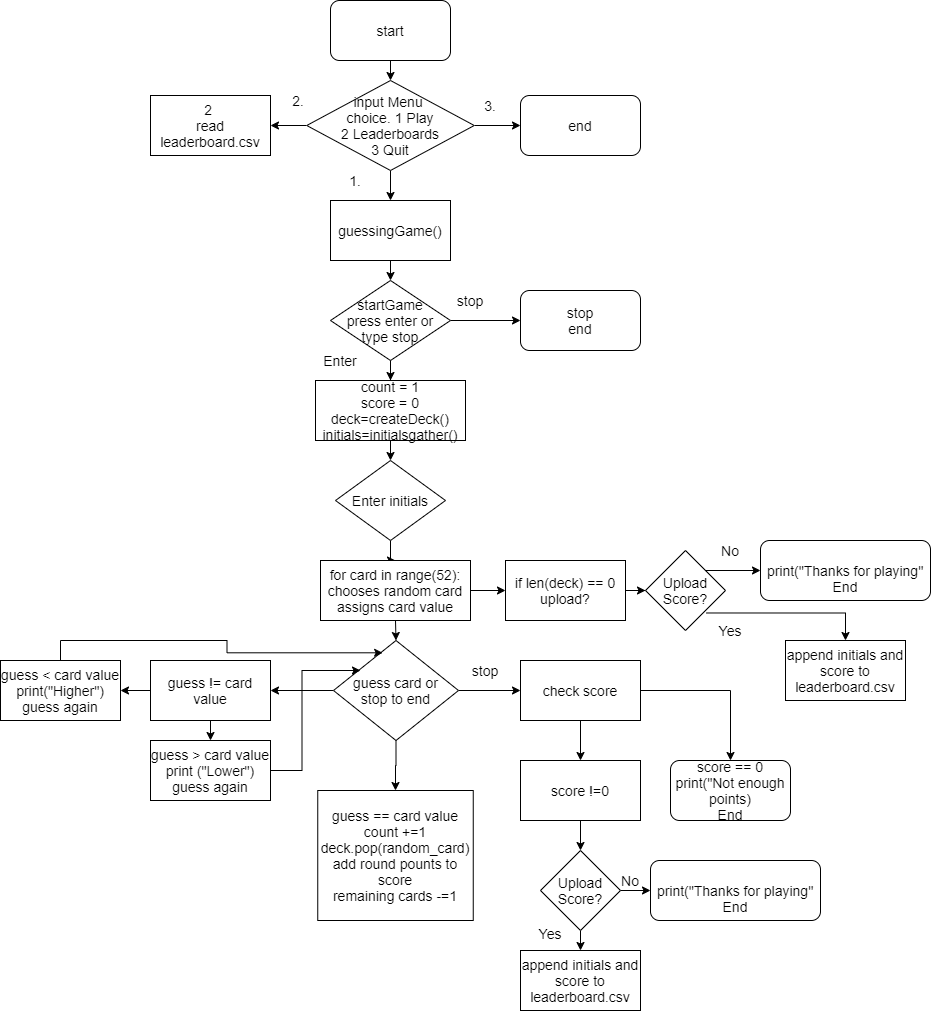

The diagram above was exported from draw.io. Its source (the exported page's mxGraphModel, read from the mxfile embedded in the PNG):
<mxGraphModel dx="2062" dy="1155" grid="1" gridSize="10" guides="1" tooltips="1" connect="1" arrows="1" fold="1" page="1" pageScale="1" pageWidth="850" pageHeight="1100" math="0" shadow="0">
  <root>
    <mxCell id="0" />
    <mxCell id="1" parent="0" />
    <mxCell id="oB3tGnXdnGyWJHkCvApW-10" style="edgeStyle=orthogonalEdgeStyle;rounded=0;orthogonalLoop=1;jettySize=auto;html=1;exitX=0.5;exitY=1;exitDx=0;exitDy=0;entryX=0.5;entryY=0;entryDx=0;entryDy=0;" parent="1" source="oB3tGnXdnGyWJHkCvApW-1" target="oB3tGnXdnGyWJHkCvApW-3" edge="1">
      <mxGeometry relative="1" as="geometry" />
    </mxCell>
    <mxCell id="oB3tGnXdnGyWJHkCvApW-1" value="start" style="rounded=1;whiteSpace=wrap;html=1;" parent="1" vertex="1">
      <mxGeometry x="360" y="10" width="120" height="60" as="geometry" />
    </mxCell>
    <mxCell id="oB3tGnXdnGyWJHkCvApW-6" style="edgeStyle=orthogonalEdgeStyle;rounded=0;orthogonalLoop=1;jettySize=auto;html=1;exitX=1;exitY=0.5;exitDx=0;exitDy=0;entryX=0;entryY=0.5;entryDx=0;entryDy=0;" parent="1" source="oB3tGnXdnGyWJHkCvApW-3" target="oB3tGnXdnGyWJHkCvApW-5" edge="1">
      <mxGeometry relative="1" as="geometry" />
    </mxCell>
    <mxCell id="oB3tGnXdnGyWJHkCvApW-9" style="edgeStyle=orthogonalEdgeStyle;rounded=0;orthogonalLoop=1;jettySize=auto;html=1;exitX=0;exitY=0.5;exitDx=0;exitDy=0;" parent="1" source="oB3tGnXdnGyWJHkCvApW-3" target="oB3tGnXdnGyWJHkCvApW-8" edge="1">
      <mxGeometry relative="1" as="geometry" />
    </mxCell>
    <mxCell id="oB3tGnXdnGyWJHkCvApW-12" style="edgeStyle=orthogonalEdgeStyle;rounded=0;orthogonalLoop=1;jettySize=auto;html=1;exitX=0.5;exitY=1;exitDx=0;exitDy=0;entryX=0.5;entryY=0;entryDx=0;entryDy=0;" parent="1" source="oB3tGnXdnGyWJHkCvApW-3" target="oB3tGnXdnGyWJHkCvApW-11" edge="1">
      <mxGeometry relative="1" as="geometry" />
    </mxCell>
    <mxCell id="oB3tGnXdnGyWJHkCvApW-3" value="&lt;span&gt;&lt;br&gt;input Menu&amp;nbsp;&lt;/span&gt;&lt;br&gt;&lt;span&gt;choice. 1 Play&lt;br&gt;2 Leaderboards&lt;br&gt;3 Quit&lt;br&gt;&lt;br&gt;&lt;/span&gt;" style="rhombus;whiteSpace=wrap;html=1;" parent="1" vertex="1">
      <mxGeometry x="336.25" y="90" width="167.5" height="90" as="geometry" />
    </mxCell>
    <mxCell id="oB3tGnXdnGyWJHkCvApW-5" value="end" style="rounded=1;whiteSpace=wrap;html=1;" parent="1" vertex="1">
      <mxGeometry x="550" y="105" width="120" height="60" as="geometry" />
    </mxCell>
    <mxCell id="oB3tGnXdnGyWJHkCvApW-8" value="2&amp;nbsp;&lt;br&gt;read leaderboard.csv" style="rounded=0;whiteSpace=wrap;html=1;" parent="1" vertex="1">
      <mxGeometry x="180" y="105" width="120" height="60" as="geometry" />
    </mxCell>
    <mxCell id="oB3tGnXdnGyWJHkCvApW-17" style="edgeStyle=orthogonalEdgeStyle;rounded=0;orthogonalLoop=1;jettySize=auto;html=1;exitX=0.5;exitY=1;exitDx=0;exitDy=0;entryX=0.5;entryY=0;entryDx=0;entryDy=0;" parent="1" source="oB3tGnXdnGyWJHkCvApW-11" target="oB3tGnXdnGyWJHkCvApW-13" edge="1">
      <mxGeometry relative="1" as="geometry" />
    </mxCell>
    <mxCell id="oB3tGnXdnGyWJHkCvApW-11" value="guessingGame()" style="rounded=0;whiteSpace=wrap;html=1;" parent="1" vertex="1">
      <mxGeometry x="360" y="210" width="120" height="60" as="geometry" />
    </mxCell>
    <mxCell id="oB3tGnXdnGyWJHkCvApW-15" style="edgeStyle=orthogonalEdgeStyle;rounded=0;orthogonalLoop=1;jettySize=auto;html=1;exitX=1;exitY=0.5;exitDx=0;exitDy=0;entryX=0;entryY=0.5;entryDx=0;entryDy=0;" parent="1" source="oB3tGnXdnGyWJHkCvApW-13" target="oB3tGnXdnGyWJHkCvApW-14" edge="1">
      <mxGeometry relative="1" as="geometry" />
    </mxCell>
    <mxCell id="oB3tGnXdnGyWJHkCvApW-19" style="edgeStyle=orthogonalEdgeStyle;rounded=0;orthogonalLoop=1;jettySize=auto;html=1;exitX=0.5;exitY=1;exitDx=0;exitDy=0;" parent="1" source="oB3tGnXdnGyWJHkCvApW-13" target="oB3tGnXdnGyWJHkCvApW-18" edge="1">
      <mxGeometry relative="1" as="geometry" />
    </mxCell>
    <mxCell id="oB3tGnXdnGyWJHkCvApW-13" value="startGame&lt;br&gt;press enter or&lt;br&gt;type stop" style="rhombus;whiteSpace=wrap;html=1;" parent="1" vertex="1">
      <mxGeometry x="360" y="290" width="120" height="80" as="geometry" />
    </mxCell>
    <mxCell id="oB3tGnXdnGyWJHkCvApW-14" value="stop&lt;br&gt;end" style="rounded=1;whiteSpace=wrap;html=1;" parent="1" vertex="1">
      <mxGeometry x="550" y="300" width="120" height="60" as="geometry" />
    </mxCell>
    <mxCell id="oB3tGnXdnGyWJHkCvApW-21" style="edgeStyle=orthogonalEdgeStyle;rounded=0;orthogonalLoop=1;jettySize=auto;html=1;exitX=0.5;exitY=1;exitDx=0;exitDy=0;entryX=0.5;entryY=0;entryDx=0;entryDy=0;" parent="1" source="oB3tGnXdnGyWJHkCvApW-18" target="oB3tGnXdnGyWJHkCvApW-20" edge="1">
      <mxGeometry relative="1" as="geometry" />
    </mxCell>
    <mxCell id="oB3tGnXdnGyWJHkCvApW-18" value="count = 1&lt;br&gt;score = 0&lt;br&gt;deck=createDeck()&lt;br&gt;initials=initialsgather()" style="rounded=0;whiteSpace=wrap;html=1;" parent="1" vertex="1">
      <mxGeometry x="345" y="390" width="150" height="60" as="geometry" />
    </mxCell>
    <mxCell id="oB3tGnXdnGyWJHkCvApW-27" style="edgeStyle=orthogonalEdgeStyle;rounded=0;orthogonalLoop=1;jettySize=auto;html=1;exitX=0.5;exitY=1;exitDx=0;exitDy=0;" parent="1" source="oB3tGnXdnGyWJHkCvApW-20" target="oB3tGnXdnGyWJHkCvApW-22" edge="1">
      <mxGeometry relative="1" as="geometry" />
    </mxCell>
    <mxCell id="oB3tGnXdnGyWJHkCvApW-20" value="Enter initials" style="rhombus;whiteSpace=wrap;html=1;" parent="1" vertex="1">
      <mxGeometry x="365" y="470" width="110" height="80" as="geometry" />
    </mxCell>
    <mxCell id="oB3tGnXdnGyWJHkCvApW-28" style="edgeStyle=orthogonalEdgeStyle;rounded=0;orthogonalLoop=1;jettySize=auto;html=1;exitX=0.5;exitY=1;exitDx=0;exitDy=0;entryX=0.5;entryY=0;entryDx=0;entryDy=0;" parent="1" source="oB3tGnXdnGyWJHkCvApW-22" target="oB3tGnXdnGyWJHkCvApW-23" edge="1">
      <mxGeometry relative="1" as="geometry" />
    </mxCell>
    <mxCell id="oB3tGnXdnGyWJHkCvApW-58" style="edgeStyle=orthogonalEdgeStyle;rounded=0;orthogonalLoop=1;jettySize=auto;html=1;exitX=1;exitY=0.5;exitDx=0;exitDy=0;" parent="1" source="oB3tGnXdnGyWJHkCvApW-22" target="oB3tGnXdnGyWJHkCvApW-57" edge="1">
      <mxGeometry relative="1" as="geometry" />
    </mxCell>
    <mxCell id="oB3tGnXdnGyWJHkCvApW-22" value="for card in range(52):&lt;br&gt;chooses random card&lt;br&gt;assigns card value" style="rounded=0;whiteSpace=wrap;html=1;" parent="1" vertex="1">
      <mxGeometry x="350" y="570" width="150" height="60" as="geometry" />
    </mxCell>
    <mxCell id="oB3tGnXdnGyWJHkCvApW-26" style="edgeStyle=orthogonalEdgeStyle;rounded=0;orthogonalLoop=1;jettySize=auto;html=1;exitX=1;exitY=0.5;exitDx=0;exitDy=0;entryX=0;entryY=0.5;entryDx=0;entryDy=0;" parent="1" source="oB3tGnXdnGyWJHkCvApW-23" target="oB3tGnXdnGyWJHkCvApW-30" edge="1">
      <mxGeometry relative="1" as="geometry">
        <mxPoint x="550" y="700" as="targetPoint" />
      </mxGeometry>
    </mxCell>
    <mxCell id="oB3tGnXdnGyWJHkCvApW-54" style="edgeStyle=orthogonalEdgeStyle;rounded=0;orthogonalLoop=1;jettySize=auto;html=1;exitX=0;exitY=0.5;exitDx=0;exitDy=0;entryX=1;entryY=0.5;entryDx=0;entryDy=0;" parent="1" source="oB3tGnXdnGyWJHkCvApW-23" target="oB3tGnXdnGyWJHkCvApW-51" edge="1">
      <mxGeometry relative="1" as="geometry" />
    </mxCell>
    <mxCell id="oB3tGnXdnGyWJHkCvApW-68" style="edgeStyle=orthogonalEdgeStyle;rounded=0;orthogonalLoop=1;jettySize=auto;html=1;exitX=0.5;exitY=1;exitDx=0;exitDy=0;entryX=0.5;entryY=0;entryDx=0;entryDy=0;" parent="1" source="oB3tGnXdnGyWJHkCvApW-23" target="oB3tGnXdnGyWJHkCvApW-50" edge="1">
      <mxGeometry relative="1" as="geometry" />
    </mxCell>
    <mxCell id="oB3tGnXdnGyWJHkCvApW-23" value="guess card or&lt;br&gt;stop to end" style="rhombus;whiteSpace=wrap;html=1;" parent="1" vertex="1">
      <mxGeometry x="363" y="650" width="125" height="100" as="geometry" />
    </mxCell>
    <mxCell id="oB3tGnXdnGyWJHkCvApW-36" style="edgeStyle=orthogonalEdgeStyle;rounded=0;orthogonalLoop=1;jettySize=auto;html=1;exitX=0.5;exitY=1;exitDx=0;exitDy=0;entryX=0.5;entryY=0;entryDx=0;entryDy=0;" parent="1" source="oB3tGnXdnGyWJHkCvApW-30" target="oB3tGnXdnGyWJHkCvApW-32" edge="1">
      <mxGeometry relative="1" as="geometry" />
    </mxCell>
    <mxCell id="oB3tGnXdnGyWJHkCvApW-40" style="edgeStyle=orthogonalEdgeStyle;rounded=0;orthogonalLoop=1;jettySize=auto;html=1;exitX=1;exitY=0.5;exitDx=0;exitDy=0;entryX=0.5;entryY=0;entryDx=0;entryDy=0;" parent="1" source="oB3tGnXdnGyWJHkCvApW-30" target="oB3tGnXdnGyWJHkCvApW-31" edge="1">
      <mxGeometry relative="1" as="geometry" />
    </mxCell>
    <mxCell id="oB3tGnXdnGyWJHkCvApW-30" value="check score" style="rounded=0;whiteSpace=wrap;html=1;" parent="1" vertex="1">
      <mxGeometry x="550" y="670" width="120" height="60" as="geometry" />
    </mxCell>
    <mxCell id="oB3tGnXdnGyWJHkCvApW-31" value="score == 0&lt;br&gt;print(&quot;Not enough points)&lt;br&gt;End" style="rounded=1;whiteSpace=wrap;html=1;" parent="1" vertex="1">
      <mxGeometry x="700" y="770" width="120" height="60" as="geometry" />
    </mxCell>
    <mxCell id="oB3tGnXdnGyWJHkCvApW-37" style="edgeStyle=orthogonalEdgeStyle;rounded=0;orthogonalLoop=1;jettySize=auto;html=1;exitX=0.5;exitY=1;exitDx=0;exitDy=0;entryX=0.5;entryY=0;entryDx=0;entryDy=0;" parent="1" source="oB3tGnXdnGyWJHkCvApW-32" target="oB3tGnXdnGyWJHkCvApW-33" edge="1">
      <mxGeometry relative="1" as="geometry" />
    </mxCell>
    <mxCell id="oB3tGnXdnGyWJHkCvApW-32" value="score !=0" style="rounded=0;whiteSpace=wrap;html=1;" parent="1" vertex="1">
      <mxGeometry x="550" y="770" width="120" height="60" as="geometry" />
    </mxCell>
    <mxCell id="oB3tGnXdnGyWJHkCvApW-38" style="edgeStyle=orthogonalEdgeStyle;rounded=0;orthogonalLoop=1;jettySize=auto;html=1;exitX=1;exitY=0.5;exitDx=0;exitDy=0;entryX=0;entryY=0.5;entryDx=0;entryDy=0;" parent="1" source="oB3tGnXdnGyWJHkCvApW-33" target="oB3tGnXdnGyWJHkCvApW-34" edge="1">
      <mxGeometry relative="1" as="geometry" />
    </mxCell>
    <mxCell id="oB3tGnXdnGyWJHkCvApW-39" style="edgeStyle=orthogonalEdgeStyle;rounded=0;orthogonalLoop=1;jettySize=auto;html=1;exitX=0.5;exitY=1;exitDx=0;exitDy=0;entryX=0.5;entryY=0;entryDx=0;entryDy=0;" parent="1" source="oB3tGnXdnGyWJHkCvApW-33" target="oB3tGnXdnGyWJHkCvApW-35" edge="1">
      <mxGeometry relative="1" as="geometry" />
    </mxCell>
    <mxCell id="oB3tGnXdnGyWJHkCvApW-33" value="Upload Score?" style="rhombus;whiteSpace=wrap;html=1;" parent="1" vertex="1">
      <mxGeometry x="570" y="860" width="80" height="80" as="geometry" />
    </mxCell>
    <mxCell id="oB3tGnXdnGyWJHkCvApW-34" value="&lt;br&gt;print(&quot;Thanks for playing&quot;&lt;br&gt;End" style="rounded=1;whiteSpace=wrap;html=1;" parent="1" vertex="1">
      <mxGeometry x="680" y="870" width="170" height="60" as="geometry" />
    </mxCell>
    <mxCell id="oB3tGnXdnGyWJHkCvApW-35" value="append initials and score to leaderboard.csv" style="rounded=0;whiteSpace=wrap;html=1;" parent="1" vertex="1">
      <mxGeometry x="550" y="960" width="120" height="60" as="geometry" />
    </mxCell>
    <mxCell id="oB3tGnXdnGyWJHkCvApW-41" value="No" style="text;html=1;strokeColor=none;fillColor=none;align=center;verticalAlign=middle;whiteSpace=wrap;rounded=0;" parent="1" vertex="1">
      <mxGeometry x="640" y="880" width="40" height="20" as="geometry" />
    </mxCell>
    <mxCell id="oB3tGnXdnGyWJHkCvApW-42" value="Yes" style="text;html=1;strokeColor=none;fillColor=none;align=center;verticalAlign=middle;whiteSpace=wrap;rounded=0;" parent="1" vertex="1">
      <mxGeometry x="560" y="933" width="40" height="20" as="geometry" />
    </mxCell>
    <mxCell id="oB3tGnXdnGyWJHkCvApW-44" value="stop" style="text;html=1;strokeColor=none;fillColor=none;align=center;verticalAlign=middle;whiteSpace=wrap;rounded=0;" parent="1" vertex="1">
      <mxGeometry x="480" y="300" width="40" height="20" as="geometry" />
    </mxCell>
    <mxCell id="oB3tGnXdnGyWJHkCvApW-45" value="Enter" style="text;html=1;strokeColor=none;fillColor=none;align=center;verticalAlign=middle;whiteSpace=wrap;rounded=0;" parent="1" vertex="1">
      <mxGeometry x="350" y="360" width="40" height="20" as="geometry" />
    </mxCell>
    <mxCell id="oB3tGnXdnGyWJHkCvApW-46" value="3." style="text;html=1;strokeColor=none;fillColor=none;align=center;verticalAlign=middle;whiteSpace=wrap;rounded=0;" parent="1" vertex="1">
      <mxGeometry x="500" y="105" width="40" height="20" as="geometry" />
    </mxCell>
    <mxCell id="oB3tGnXdnGyWJHkCvApW-47" value="2.&amp;nbsp;" style="text;html=1;strokeColor=none;fillColor=none;align=center;verticalAlign=middle;whiteSpace=wrap;rounded=0;" parent="1" vertex="1">
      <mxGeometry x="310" y="100" width="40" height="20" as="geometry" />
    </mxCell>
    <mxCell id="oB3tGnXdnGyWJHkCvApW-48" value="1." style="text;html=1;strokeColor=none;fillColor=none;align=center;verticalAlign=middle;whiteSpace=wrap;rounded=0;" parent="1" vertex="1">
      <mxGeometry x="365" y="180" width="40" height="20" as="geometry" />
    </mxCell>
    <mxCell id="oB3tGnXdnGyWJHkCvApW-49" value="stop" style="text;html=1;strokeColor=none;fillColor=none;align=center;verticalAlign=middle;whiteSpace=wrap;rounded=0;" parent="1" vertex="1">
      <mxGeometry x="495" y="670" width="40" height="20" as="geometry" />
    </mxCell>
    <mxCell id="oB3tGnXdnGyWJHkCvApW-50" value="guess == card value&lt;br&gt;count +=1&lt;br&gt;deck.pop(random_card)&lt;br&gt;add round pounts to score&lt;br&gt;remaining cards -=1" style="rounded=0;whiteSpace=wrap;html=1;" parent="1" vertex="1">
      <mxGeometry x="347.25" y="800" width="155.5" height="130" as="geometry" />
    </mxCell>
    <mxCell id="oB3tGnXdnGyWJHkCvApW-55" style="edgeStyle=orthogonalEdgeStyle;rounded=0;orthogonalLoop=1;jettySize=auto;html=1;exitX=0;exitY=0.5;exitDx=0;exitDy=0;entryX=1;entryY=0.5;entryDx=0;entryDy=0;" parent="1" source="oB3tGnXdnGyWJHkCvApW-51" target="oB3tGnXdnGyWJHkCvApW-52" edge="1">
      <mxGeometry relative="1" as="geometry" />
    </mxCell>
    <mxCell id="oB3tGnXdnGyWJHkCvApW-56" style="edgeStyle=orthogonalEdgeStyle;rounded=0;orthogonalLoop=1;jettySize=auto;html=1;exitX=0.5;exitY=1;exitDx=0;exitDy=0;entryX=0.5;entryY=0;entryDx=0;entryDy=0;" parent="1" source="oB3tGnXdnGyWJHkCvApW-51" target="oB3tGnXdnGyWJHkCvApW-53" edge="1">
      <mxGeometry relative="1" as="geometry" />
    </mxCell>
    <mxCell id="oB3tGnXdnGyWJHkCvApW-51" value="guess != card value" style="rounded=0;whiteSpace=wrap;html=1;" parent="1" vertex="1">
      <mxGeometry x="180" y="670" width="120" height="60" as="geometry" />
    </mxCell>
    <mxCell id="oB3tGnXdnGyWJHkCvApW-70" style="edgeStyle=orthogonalEdgeStyle;rounded=0;orthogonalLoop=1;jettySize=auto;html=1;exitX=0.5;exitY=0;exitDx=0;exitDy=0;entryX=0.393;entryY=0.123;entryDx=0;entryDy=0;entryPerimeter=0;" parent="1" source="oB3tGnXdnGyWJHkCvApW-52" target="oB3tGnXdnGyWJHkCvApW-23" edge="1">
      <mxGeometry relative="1" as="geometry" />
    </mxCell>
    <mxCell id="oB3tGnXdnGyWJHkCvApW-52" value="guess &amp;lt; card value&lt;br&gt;print(&quot;Higher&quot;)&lt;br&gt;guess again" style="rounded=0;whiteSpace=wrap;html=1;" parent="1" vertex="1">
      <mxGeometry x="30" y="670" width="120" height="60" as="geometry" />
    </mxCell>
    <mxCell id="oB3tGnXdnGyWJHkCvApW-69" style="edgeStyle=orthogonalEdgeStyle;rounded=0;orthogonalLoop=1;jettySize=auto;html=1;exitX=1;exitY=0.5;exitDx=0;exitDy=0;entryX=0.216;entryY=0.3;entryDx=0;entryDy=0;entryPerimeter=0;" parent="1" source="oB3tGnXdnGyWJHkCvApW-53" target="oB3tGnXdnGyWJHkCvApW-23" edge="1">
      <mxGeometry relative="1" as="geometry" />
    </mxCell>
    <mxCell id="oB3tGnXdnGyWJHkCvApW-53" value="guess &amp;gt; card value&lt;br&gt;print (&quot;Lower&quot;)&lt;br&gt;guess again" style="rounded=0;whiteSpace=wrap;html=1;" parent="1" vertex="1">
      <mxGeometry x="180" y="750" width="120" height="60" as="geometry" />
    </mxCell>
    <mxCell id="oB3tGnXdnGyWJHkCvApW-67" style="edgeStyle=orthogonalEdgeStyle;rounded=0;orthogonalLoop=1;jettySize=auto;html=1;exitX=1;exitY=0.5;exitDx=0;exitDy=0;" parent="1" source="oB3tGnXdnGyWJHkCvApW-57" target="oB3tGnXdnGyWJHkCvApW-61" edge="1">
      <mxGeometry relative="1" as="geometry" />
    </mxCell>
    <mxCell id="oB3tGnXdnGyWJHkCvApW-57" value="if len(deck) == 0&lt;br&gt;upload?" style="rounded=0;whiteSpace=wrap;html=1;" parent="1" vertex="1">
      <mxGeometry x="535" y="570" width="120" height="60" as="geometry" />
    </mxCell>
    <mxCell id="oB3tGnXdnGyWJHkCvApW-59" style="edgeStyle=orthogonalEdgeStyle;rounded=0;orthogonalLoop=1;jettySize=auto;html=1;entryX=0;entryY=0.5;entryDx=0;entryDy=0;exitX=1;exitY=0;exitDx=0;exitDy=0;" parent="1" source="oB3tGnXdnGyWJHkCvApW-61" target="oB3tGnXdnGyWJHkCvApW-62" edge="1">
      <mxGeometry relative="1" as="geometry" />
    </mxCell>
    <mxCell id="oB3tGnXdnGyWJHkCvApW-60" style="edgeStyle=orthogonalEdgeStyle;rounded=0;orthogonalLoop=1;jettySize=auto;html=1;exitX=0.763;exitY=0.781;exitDx=0;exitDy=0;entryX=0.5;entryY=0;entryDx=0;entryDy=0;exitPerimeter=0;" parent="1" source="oB3tGnXdnGyWJHkCvApW-61" target="oB3tGnXdnGyWJHkCvApW-63" edge="1">
      <mxGeometry relative="1" as="geometry" />
    </mxCell>
    <mxCell id="oB3tGnXdnGyWJHkCvApW-61" value="Upload Score?" style="rhombus;whiteSpace=wrap;html=1;" parent="1" vertex="1">
      <mxGeometry x="675" y="560" width="80" height="80" as="geometry" />
    </mxCell>
    <mxCell id="oB3tGnXdnGyWJHkCvApW-62" value="&lt;br&gt;print(&quot;Thanks for playing&quot;&lt;br&gt;End" style="rounded=1;whiteSpace=wrap;html=1;" parent="1" vertex="1">
      <mxGeometry x="790" y="550" width="170" height="60" as="geometry" />
    </mxCell>
    <mxCell id="oB3tGnXdnGyWJHkCvApW-63" value="append initials and score to leaderboard.csv" style="rounded=0;whiteSpace=wrap;html=1;" parent="1" vertex="1">
      <mxGeometry x="815" y="650" width="120" height="60" as="geometry" />
    </mxCell>
    <mxCell id="oB3tGnXdnGyWJHkCvApW-64" value="No" style="text;html=1;strokeColor=none;fillColor=none;align=center;verticalAlign=middle;whiteSpace=wrap;rounded=0;" parent="1" vertex="1">
      <mxGeometry x="740" y="550" width="40" height="20" as="geometry" />
    </mxCell>
    <mxCell id="oB3tGnXdnGyWJHkCvApW-65" value="Yes" style="text;html=1;strokeColor=none;fillColor=none;align=center;verticalAlign=middle;whiteSpace=wrap;rounded=0;" parent="1" vertex="1">
      <mxGeometry x="740" y="630" width="40" height="20" as="geometry" />
    </mxCell>
  </root>
</mxGraphModel>